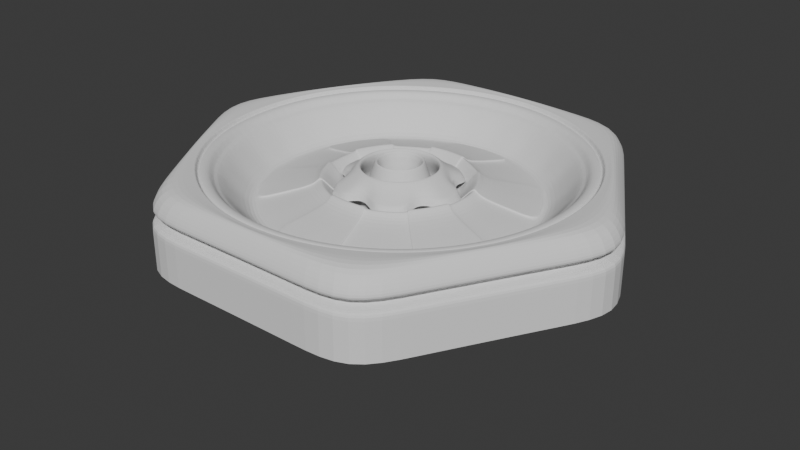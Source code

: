 # Source: flower88.blend  (saved by Blender 4.2.66; exported with 4.5.12 LTS)
import bpy
from mathutils import Matrix  # noqa: F401  (used for matrix-valued properties, if any)

bpy.ops.wm.read_factory_settings(use_empty=True)
scene = bpy.context.scene
scene.name = 'Scene'

# ---- collections
col_collection = bpy.data.collections.new('Collection'); scene.collection.children.link(col_collection)

# ---- world
world_world = bpy.data.worlds.new('World'); scene.world = world_world
world_world.use_nodes = True; world_world.node_tree.nodes.clear()
_N = world_world.node_tree.nodes; _L = world_world.node_tree.links
n0 = _N.new('ShaderNodeOutputWorld'); n0.name = 'World Output'; n0.location = (300, 300)
n1 = _N.new('ShaderNodeBackground'); n1.name = 'Background'; n1.location = (10, 300)
n1.inputs[0].default_value = (0.05088, 0.05088, 0.05088, 1.0)
_L.new(n1.outputs[0], n0.inputs[0])
n0.is_active_output = True
world_world.color = (0.05088, 0.05088, 0.05088)
world_world.use_sun_shadow = False
world_world.sun_shadow_jitter_overblur = 0.0

# ---- meshes
me_circle = bpy.data.meshes.new('Circle')
me_circle.from_pydata([], [], [])
_uv = me_circle.uv_layers.new(name='UVMap')
_uv.uv.foreach_set('vector', [])
me_circle.update()
me_circle_002 = bpy.data.meshes.new('Circle.002')
me_circle_002.from_pydata([], [], [])
_uv = me_circle_002.uv_layers.new(name='UVMap')
_uv.uv.foreach_set('vector', [])
me_circle_002.update()
me_cylinder = bpy.data.meshes.new('Cylinder')
me_cylinder.from_pydata([(0.3731, -0.09991, -0.04451), (0.2598, 0.15, -0.1383), (0.2905, 0.0778, -0.1379), (0.2598, -0.15, -0.1383), (0.2905, -0.0778, -0.1379), (0.0, 0.0, 0.0), (0.07641, 0.04412, 0.001013), (0.07641, -0.04412, 0.001013), (0.08838, 0.0, 0.001172), (0.08547, 0.02289, 0.001133), (0.08547, -0.02289, 0.001133), (0.2834, 0.09205, -0.0598), (0.2864, -0.08209, -0.0598), (0.2408, -0.0253, -0.04911), (0.2573, 0.1486, -0.06027), (0.2573, -0.1486, -0.06027), (0.1542, 0.089, -0.1455), (0.1542, -0.089, -0.1455), (0.1783, 0.0, -0.1452), (0.1724, 0.04617, -0.1453), (0.1724, -0.04617, -0.1453), (0.2008, 0.1159, -0.1145), (0.2008, -0.1159, -0.1145), (0.231, -0.02427, -0.1145), (0.2212, 0.07175, -0.1145), (0.2235, -0.06398, -0.1145), (0.09922, 0.05728, 0.03874), (0.09922, -0.05728, 0.03874), (0.1148, 0.0, 0.03895), (0.111, 0.02972, 0.0389), (0.111, -0.02972, 0.0389), (0.1052, 0.06075, 0.02648), (0.1052, -0.06075, 0.02648), (0.1217, 0.0, 0.0267), (0.1177, 0.03152, 0.02664), (0.1177, -0.03152, 0.02664), (0.07641, 0.04412, -0.6913), (0.07641, -0.04412, -0.6913), (0.08838, 0.0, -0.6911), (0.08547, 0.02289, -0.6912), (0.08547, -0.02289, -0.6912), (0.1833, -0.05253, 0.02467), (0.1813, 0.05891, 0.02467), (0.1891, -0.01987, 0.02437), (0.1647, 0.09507, 0.02437), (0.1647, -0.09507, 0.02437), (0.2957, 0.09606, -0.0624), (0.2989, -0.08566, -0.0624), (0.2513, -0.0264, -0.05125), (0.2685, 0.155, -0.0629), (0.2685, -0.155, -0.0629), (0.3137, 0.1019, -0.1025), (0.3171, -0.09089, -0.1025), (0.2666, -0.02801, -0.08392), (0.2849, 0.1645, -0.103), (0.2849, -0.1645, -0.103), (0.1956, 0.1129, -0.1397), (0.1956, -0.1129, -0.1397), (0.225, -0.02364, -0.1397), (0.2154, 0.06989, -0.1397), (0.2177, -0.06231, -0.1397), (0.1956, 0.1129, -0.6081), (0.1956, -0.1129, -0.6081), (0.225, -0.02364, -0.6077), (0.2154, 0.06989, -0.6078), (0.2177, -0.06231, -0.6078), (0.1558, -0.08998, -0.02389), (0.1735, -0.04968, -0.02363), (0.1792, -0.01883, -0.02369), (0.1716, 0.05571, -0.02363), (0.1558, 0.08998, -0.02389), (0.2316, 0.02429, -0.1145), (0.2416, 0.02542, -0.04999), (0.1898, 0.01997, 0.02505), (0.2521, 0.02653, -0.05216), (0.2675, 0.02815, -0.08554), (0.2256, 0.02365, -0.1397), (0.2256, 0.02365, -0.621), (0.1797, 0.01887, -0.02418), (0.2201, -0.06309, -0.01955), (0.2178, 0.07075, -0.01955), (0.1978, 0.1142, -0.01991), (0.1978, -0.1142, -0.01991), (0.2271, -0.02387, -0.01991), (0.2279, 0.02398, -0.02016), (0.3253, -0.1878, -0.05995), (0.2649, -0.07095, -0.1347), (0.2369, -0.1368, -0.1351), (0.2649, 0.07095, -0.1347), (0.2369, 0.1368, -0.1351), (0.274, 0.0, -0.1346), (0.3587, 0.09607, -0.03895), (0.3207, 0.1852, -0.05126), (0.3587, 0.09607, -0.05076), (0.3207, -0.1852, -0.05126), (0.3587, -0.09607, -0.05076), (0.371, 0.0, -0.03879), (0.3335, 0.1926, -0.05684), (0.3731, 0.09991, -0.05631), (0.3335, -0.1926, -0.05684), (0.3731, -0.09991, -0.05631), (0.3587, -0.09607, -0.03895), (0.3562, 0.2056, -0.08968), (0.3984, 0.1067, -0.08912), (0.3562, -0.2056, -0.08968), (0.3984, -0.1067, -0.08912), (0.274, 0.0, -0.1228), (0.4747, 0.2741, -0.1195), (0.531, 0.1422, -0.1188), (0.4747, -0.2741, -0.1195), (0.531, -0.1422, -0.1188), (0.2649, -0.07095, -0.1229), (0.5006, 0.289, -0.1261), (0.56, 0.15, -0.1253), (0.5006, -0.289, -0.1261), (0.56, -0.15, -0.1253), (0.6841, 0.0, -0.1477), (0.5915, 0.3415, -0.1489), (0.6615, 0.1772, -0.148), (0.5915, -0.3415, -0.1489), (0.6615, -0.1772, -0.148), (0.7296, 0.0, -0.1575), (0.6308, 0.3642, -0.1588), (0.7055, 0.1889, -0.1578), (0.6308, -0.3642, -0.1588), (0.7055, -0.1889, -0.1578), (0.8548, 0.0, 0.005855), (0.739, 0.4267, 0.00432), (0.8266, 0.2214, 0.005481), (0.739, -0.4267, 0.00432), (0.8266, -0.2214, 0.005481), (0.8819, 0.0, 0.006041), (0.7624, 0.4402, 0.004457), (0.8528, 0.2284, 0.005655), (0.7624, -0.4402, 0.004457), (0.8528, -0.2284, 0.005655), (0.9006, 0.0, 0.045), (0.7786, 0.4495, 0.04338), (0.8709, 0.2332, 0.0446), (0.7786, -0.4495, 0.04338), (0.8709, -0.2332, 0.0446), (0.9401, 0.0, 0.04697), (0.8127, 0.4692, 0.04528), (0.909, 0.2434, 0.04656), (0.8127, -0.4692, 0.04528), (0.909, -0.2434, 0.04656), (0.945, 0.0, 0.03603), (0.817, 0.4717, 0.03433), (0.9138, 0.2447, 0.03561), (0.817, -0.4717, 0.03433), (0.9138, -0.2447, 0.03561), (0.9565, 0.0, 0.03647), (0.8269, 0.4774, 0.03475), (0.9249, 0.2477, 0.03605), (0.8269, -0.4774, 0.03475), (0.9249, -0.2477, 0.03605), (0.9631, 0.0, 0.05696), (0.8326, 0.4807, 0.05523), (0.9313, 0.2494, 0.05654), (0.8326, -0.4807, 0.05523), (0.9313, -0.2494, 0.05654), (0.9714, 0.0, 0.05745), (0.8398, 0.4848, 0.0557), (0.9393, 0.2515, 0.05702), (0.8398, -0.4848, 0.0557), (0.9393, -0.2515, 0.05702), (0.9859, 0.0, 0.05831), (0.8523, 0.4921, 0.05654), (0.9533, 0.2553, 0.05788), (0.8523, -0.4921, 0.05654), (0.9533, -0.2553, 0.05788), (0.9995, 0.0, 0.06838), (0.9995, 0.5771, 0.0663), (0.9995, 0.2994, 0.06787), (0.9995, -0.5771, 0.0663), (0.9995, -0.2994, 0.06787), (1.052, 0.0, -0.02204), (1.052, 0.6072, -0.02422), (1.052, 0.315, -0.02257), (1.052, -0.6072, -0.02422), (1.052, -0.315, -0.02257), (1.052, 0.0, -0.05471), (1.052, 0.6072, -0.05689), (1.052, 0.315, -0.05524), (1.052, -0.6072, -0.05689), (1.052, -0.315, -0.05524), (0.9945, 0.0, -0.07083), (0.9945, 0.5742, -0.0729), (0.9945, 0.2979, -0.07134), (0.9945, -0.5742, -0.0729), (0.9945, -0.2979, -0.07134), (0.9945, 0.0, -0.09517), (0.9945, 0.5742, -0.09723), (0.9945, 0.2979, -0.09567), (0.9945, -0.5742, -0.09723), (0.9945, -0.2979, -0.09567), (1.06, 0.0, -0.1015), (1.06, 0.6122, -0.1037), (1.06, 0.3176, -0.102), (1.06, -0.6122, -0.1037), (1.06, -0.3176, -0.102), (1.06, 0.0, -0.1332), (1.06, 0.6122, -0.1354), (1.06, 0.3176, -0.1337), (1.06, -0.6122, -0.1354), (1.06, -0.3176, -0.1337), (1.06, 0.0, -0.3332), (1.06, 0.6122, -0.3354), (1.06, 0.3176, -0.3337), (1.06, -0.6122, -0.3354), (1.06, -0.3176, -0.3337), (0.5029, 0.2081, -0.1192), (0.5029, -0.2081, -0.1192), (0.3005, 0.0, -0.126), (0.2905, -0.0778, -0.1261), (0.5303, 0.2195, -0.1257), (0.5303, -0.2195, -0.1257), (0.2905, 0.0778, -0.1261), (0.2649, 0.07095, -0.1229), (0.6265, 0.2593, -0.1485), (0.6265, -0.2593, -0.1485), (0.6728, -0.08858, -0.1478), (0.6728, 0.08858, -0.1478), (0.6681, 0.2766, -0.1583), (0.6681, -0.2766, -0.1583), (0.7176, -0.09447, -0.1577), (0.7176, 0.09447, -0.1577), (0.7828, 0.324, 0.0049), (0.7828, -0.324, 0.0049), (0.8407, -0.1107, 0.005668), (0.8407, 0.1107, 0.005668), (0.2649, 0.07095, -0.1246), (0.2905, 0.0778, -0.1279), (0.2905, -0.0778, -0.1279), (0.2649, -0.07095, -0.1246), (0.274, 0.0, -0.1245), (0.3587, -0.09607, -0.04068), (0.3587, 0.09607, -0.04068), (0.3731, -0.09991, -0.04624), (0.3731, 0.09991, -0.04624), (0.3984, -0.1067, -0.07904), (0.3984, 0.1067, -0.07904), (0.531, 0.1422, -0.1087), (0.531, -0.1422, -0.1087), (0.56, -0.15, -0.1152), (0.56, 0.15, -0.1152), (0.6728, -0.08858, -0.1378), (0.6841, 0.0, -0.1376), (0.6728, 0.08858, -0.1378), (0.6615, -0.1772, -0.1379), (0.6615, 0.1772, -0.1379), (0.3858, 0.0, -0.04434), (0.3731, 0.09991, -0.04451), (0.3984, -0.1067, -0.07732), (0.412, 0.0, -0.07714), (0.3984, 0.1067, -0.07732), (0.5401, -0.0711, -0.1069), (0.5491, 0.0, -0.1067), (0.5401, 0.0711, -0.1069), (0.531, 0.1422, -0.107), (0.531, -0.1422, -0.107), (0.5695, -0.07498, -0.1133), (0.5791, 0.0, -0.1132), (0.5695, 0.07498, -0.1133), (0.56, -0.15, -0.1135), (0.56, 0.15, -0.1135), (0.6728, -0.08858, -0.136), (0.6841, 0.0, -0.1359), (0.6728, 0.08858, -0.136), (0.6615, -0.1772, -0.1362), (0.6615, 0.1772, -0.1362)], [], [(9, 29, 26, 6), (8, 28, 29, 9), (10, 7, 27, 30), (8, 10, 30, 28), (29, 34, 31, 26), (28, 33, 34, 29), (30, 27, 32, 35), (28, 30, 35, 33), (9, 39, 38, 8), (7, 10, 40, 37), (10, 8, 38, 40), (6, 36, 39, 9), (84, 80, 42, 73), (81, 44, 42, 80), (82, 79, 41, 45), (83, 43, 41, 79), (93, 2, 232, 237), (113, 108, 242, 245), (89, 88, 2, 1), (86, 87, 3, 4), (32, 17, 20, 35), (19, 16, 31, 34), (18, 19, 34, 33), (20, 18, 33, 35), (66, 45, 41, 67), (68, 67, 41, 43), (78, 73, 42, 69), (69, 70, 21, 24), (12, 15, 50, 47), (72, 13, 48, 74), (13, 12, 47, 48), (14, 11, 46, 49), (74, 48, 53, 75), (47, 50, 55, 52), (48, 47, 52, 53), (49, 46, 51, 54), (24, 21, 56, 59), (71, 24, 59, 76), (22, 25, 60, 57), (25, 23, 58, 60), (59, 56, 61, 64), (76, 59, 64, 77), (57, 60, 65, 62), (60, 58, 63, 65), (42, 44, 70, 69), (71, 78, 69, 24), (23, 25, 67, 68), (22, 66, 67, 25), (23, 68, 78, 71), (58, 76, 77, 63), (23, 71, 76, 58), (46, 74, 75, 51), (11, 72, 74, 46), (68, 43, 73, 78), (83, 84, 73, 43), (13, 72, 84, 83), (13, 83, 79, 12), (15, 12, 79, 82), (14, 81, 80, 11), (72, 11, 80, 84), (4, 3, 94, 95), (115, 120, 249, 244), (88, 90, 235, 231), (1, 2, 93, 92), (222, 118, 250, 248), (92, 93, 98, 97), (2, 88, 231, 232), (95, 94, 99, 100), (105, 110, 243, 240), (97, 98, 103, 102), (110, 115, 244, 243), (100, 99, 104, 105), (102, 103, 108, 211, 107), (4, 95, 236, 233), (105, 104, 109, 212, 110), (120, 221, 246, 249), (116, 222, 248, 247), (211, 108, 113, 215), (103, 98, 239, 241), (212, 109, 114, 216), (221, 116, 247, 246), (215, 113, 118, 219), (108, 103, 241, 242), (216, 114, 119, 220), (221, 120, 125, 225), (219, 118, 123, 223), (222, 116, 121, 226), (220, 119, 124, 224), (225, 125, 130, 229), (223, 123, 128, 227), (226, 121, 126, 230), (224, 124, 129, 228), (126, 229, 130, 135, 131), (127, 227, 128, 133, 132), (128, 230, 126, 131, 133), (130, 228, 129, 134, 135), (135, 134, 139, 140), (131, 135, 140, 136), (132, 133, 138, 137), (133, 131, 136, 138), (138, 136, 141, 143), (140, 139, 144, 145), (136, 140, 145, 141), (137, 138, 143, 142), (143, 141, 146, 148), (145, 144, 149, 150), (141, 145, 150, 146), (142, 143, 148, 147), (148, 146, 151, 153), (150, 149, 154, 155), (146, 150, 155, 151), (147, 148, 153, 152), (153, 151, 156, 158), (155, 154, 159, 160), (151, 155, 160, 156), (152, 153, 158, 157), (157, 158, 163, 162), (158, 156, 161, 163), (160, 159, 164, 165), (156, 160, 165, 161), (163, 161, 166, 168), (165, 164, 169, 170), (161, 165, 170, 166), (162, 163, 168, 167), (168, 166, 171, 173), (170, 169, 174, 175), (166, 170, 175, 171), (167, 168, 173, 172), (171, 175, 180, 176), (172, 173, 178, 177), (173, 171, 176, 178), (175, 174, 179, 180), (180, 179, 184, 185), (176, 180, 185, 181), (177, 178, 183, 182), (178, 176, 181, 183), (183, 181, 186, 188), (185, 184, 189, 190), (181, 185, 190, 186), (182, 183, 188, 187), (186, 190, 195, 191), (187, 188, 193, 192), (188, 186, 191, 193), (190, 189, 194, 195), (191, 195, 200, 196), (192, 193, 198, 197), (193, 191, 196, 198), (195, 194, 199, 200), (196, 200, 205, 201), (197, 198, 203, 202), (198, 196, 201, 203), (200, 199, 204, 205), (201, 205, 210, 206), (202, 203, 208, 207), (203, 201, 206, 208), (205, 204, 209, 210), (125, 224, 228, 130), (123, 226, 230, 128), (122, 223, 227, 127), (121, 225, 229, 126), (120, 220, 224, 125), (118, 222, 226, 123), (117, 219, 223, 122), (116, 221, 225, 121), (115, 216, 220, 120), (98, 93, 237, 239), (112, 215, 219, 117), (86, 4, 233, 234), (110, 212, 216, 115), (100, 105, 240, 238), (107, 211, 215, 112), (118, 113, 245, 250), (235, 234, 111, 106), (244, 249, 269, 264), (238, 240, 253, 0), (231, 235, 106, 218), (248, 250, 270, 268), (249, 246, 266, 269), (240, 243, 260, 253), (247, 248, 268, 267), (234, 233, 214, 111), (237, 232, 217, 91), (246, 247, 267, 266), (242, 241, 255, 259), (233, 236, 101, 214), (245, 242, 259, 265), (239, 237, 91, 252), (243, 244, 264, 260), (236, 238, 0, 101), (232, 231, 218, 217), (90, 86, 234, 235), (95, 100, 238, 236), (106, 111, 214, 213), (218, 106, 213, 217), (217, 213, 96, 91), (213, 214, 101, 96), (96, 101, 0, 251), (91, 96, 251, 252), (251, 0, 253, 254), (252, 251, 254, 255), (255, 254, 257, 258, 259), (254, 253, 260, 256, 257), (256, 260, 264, 261), (258, 257, 262, 263), (261, 264, 269, 266), (263, 262, 267, 268), (265, 263, 268, 270), (262, 261, 266, 267), (259, 258, 263, 265), (257, 256, 261, 262), (241, 239, 252, 255), (250, 245, 265, 270)])
_uv = me_cylinder.uv_layers.new(name='UVMap')
_uv.uv.foreach_set('vector', [0.0, 0.0, 0.0, 0.0, 0.0, 0.0, 0.0, 0.0, 0.0, 0.0, 0.0, 0.0, 0.0, 0.0, 0.0, 0.0, 0.0, 0.0, 0.0, 0.0, 0.0, 0.0, 0.0, 0.0, 0.0, 0.0, 0.0, 0.0, 0.0, 0.0, 0.0, 0.0, 0.0, 0.0, 0.0, 0.0, 0.0, 0.0, 0.0, 0.0, 0.0, 0.0, 0.0, 0.0, 0.0, 0.0, 0.0, 0.0, 0.0, 0.0, 0.0, 0.0, 0.0, 0.0, 0.0, 0.0, 0.0, 0.0, 0.0, 0.0, 0.0, 0.0, 0.0, 0.0, 0.0, 0.0, 0.0, 0.0, 0.0, 0.0, 0.0, 0.0, 0.0, 0.0, 0.0, 0.0, 0.0, 0.0, 0.0, 0.0, 0.0, 0.0, 0.0, 0.0, 0.0, 0.0, 0.0, 0.0, 0.0, 0.0, 0.0, 0.0, 0.0, 0.0, 0.0, 0.0, 0.0, 0.0, 0.0, 0.0, 0.0, 0.0, 0.0, 0.0, 0.0, 0.0, 0.0, 0.0, 0.0, 0.0, 0.0, 0.0, 0.0, 0.0, 0.0, 0.0, 0.0, 0.0, 0.0, 0.0, 0.0, 0.0, 0.0, 0.0, 0.0, 0.0, 0.0, 0.0, 0.0, 0.0, 0.0, 0.0, 0.0, 0.0, 0.0, 0.0, 0.0, 0.0, 0.0, 0.0, 0.0, 0.0, 0.0, 0.0, 0.0, 0.0, 0.0, 0.0, 0.0, 0.0, 0.0, 0.0, 0.0, 0.0, 0.0, 0.0, 0.0, 0.0, 0.0, 0.0, 0.0, 0.0, 0.0, 0.0, 0.0, 0.0, 0.0, 0.0, 0.0, 0.0, 0.0, 0.0, 0.0, 0.0, 0.0, 0.0, 0.0, 0.0, 0.0, 0.0, 0.0, 0.0, 0.0, 0.0, 0.0, 0.0, 0.0, 0.0, 0.0, 0.0, 0.0, 0.0, 0.0, 0.0, 0.0, 0.0, 0.0, 0.0, 0.0, 0.0, 0.0, 0.0, 0.0, 0.0, 0.0, 0.0, 0.0, 0.0, 0.0, 0.0, 0.0, 0.0, 0.0, 0.0, 0.0, 0.0, 0.0, 0.0, 0.0, 0.0, 0.0, 0.0, 0.0, 0.0, 0.0, 0.0, 0.0, 0.0, 0.0, 0.0, 0.0, 0.0, 0.0, 0.0, 0.0, 0.0, 0.0, 0.0, 0.0, 0.0, 0.0, 0.0, 0.0, 0.0, 0.0, 0.0, 0.0, 0.0, 0.0, 0.0, 0.0, 0.0, 0.0, 0.0, 0.0, 0.0, 0.0, 0.0, 0.0, 0.0, 0.0, 0.0, 0.0, 0.0, 0.0, 0.0, 0.0, 0.0, 0.0, 0.0, 0.0, 0.0, 0.0, 0.0, 0.0, 0.0, 0.0, 0.0, 0.0, 0.0, 0.0, 0.0, 0.0, 0.0, 0.0, 0.0, 0.0, 0.0, 0.0, 0.0, 0.0, 0.0, 0.0, 0.0, 0.0, 0.0, 0.0, 0.0, 0.0, 0.0, 0.0, 0.0, 0.0, 0.0, 0.0, 0.0, 0.0, 0.0, 0.0, 0.0, 0.0, 0.0, 0.0, 0.0, 0.0, 0.0, 0.0, 0.0, 0.0, 0.0, 0.0, 0.0, 0.0, 0.0, 0.0, 0.0, 0.0, 0.0, 0.0, 0.0, 0.0, 0.0, 0.0, 0.0, 0.0, 0.0, 0.0, 0.0, 0.0, 0.0, 0.0, 0.0, 0.0, 0.0, 0.0, 0.0, 0.0, 0.0, 0.0, 0.0, 0.0, 0.0, 0.0, 0.0, 0.0, 0.0, 0.0, 0.0, 0.0, 0.0, 0.0, 0.0, 0.0, 0.0, 0.0, 0.0, 0.0, 0.0, 0.0, 0.0, 0.0, 0.0, 0.0, 0.0, 0.0, 0.0, 0.0, 0.0, 0.0, 0.0, 0.0, 0.0, 0.0, 0.0, 0.0, 0.0, 0.0, 0.0, 0.0, 0.0, 0.0, 0.0, 0.0, 0.0, 0.0, 0.0, 0.0, 0.0, 0.0, 0.0, 0.0, 0.0, 0.0, 0.0, 0.0, 0.0, 0.0, 0.0, 0.0, 0.0, 0.0, 0.0, 0.0, 0.0, 0.0, 0.0, 0.0, 0.0, 0.0, 0.0, 0.0, 0.0, 0.0, 0.0, 0.0, 0.0, 0.0, 0.0, 0.0, 0.0, 0.0, 0.0, 0.0, 0.0, 0.0, 0.0, 0.0, 0.0, 0.0, 0.0, 0.0, 0.0, 0.0, 0.0, 0.0, 0.0, 0.0, 0.0, 0.0, 0.0, 0.0, 0.0, 0.0, 0.0, 0.0, 0.0, 0.0, 0.0, 0.0, 0.0, 0.0, 0.0, 0.0, 0.0, 0.0, 0.0, 0.0, 0.0, 0.0, 0.0, 0.0, 0.0, 0.0, 0.0, 0.0, 0.0, 0.0, 0.0, 0.0, 0.0, 0.0, 0.0, 0.0, 0.0, 0.0, 0.0, 0.0, 0.0, 0.0, 0.0, 0.0, 0.0, 0.0, 0.0, 0.0, 0.0, 0.0, 0.0, 0.0, 0.0, 0.0, 0.0, 0.0, 0.0, 0.0, 0.0, 0.0, 0.0, 0.0, 0.0, 0.0, 0.0, 0.0, 0.0, 0.0, 0.0, 0.0, 0.0, 0.0, 0.0, 0.0, 0.0, 0.0, 0.0, 0.0, 0.0, 0.0, 0.0, 0.0, 0.0, 0.0, 0.0, 0.0, 0.0, 0.0, 0.0, 0.0, 0.0, 0.0, 0.0, 0.0, 0.0, 0.0, 0.0, 0.0, 0.0, 0.0, 0.0, 0.0, 0.0, 0.0, 0.0, 0.0, 0.0, 0.0, 0.0, 0.0, 0.0, 0.0, 0.0, 0.0, 0.0, 0.0, 0.0, 0.0, 0.0, 0.0, 0.0, 0.0, 0.0, 0.0, 0.0, 0.0, 0.0, 0.0, 0.0, 0.0, 0.0, 0.0, 0.0, 0.0, 0.0, 0.0, 0.0, 0.0, 0.0, 0.0, 0.0, 0.0, 0.0, 0.0, 0.0, 0.0, 0.0, 0.0, 0.0, 0.0, 0.0, 0.0, 0.0, 0.0, 0.0, 0.0, 0.0, 0.0, 0.0, 0.0, 0.0, 0.0, 0.0, 0.0, 0.0, 0.0, 0.0, 0.0, 0.0, 0.0, 0.0, 0.0, 0.0, 0.0, 0.0, 0.0, 0.0, 0.0, 0.0, 0.0, 0.0, 0.0, 0.0, 0.0, 0.0, 0.0, 0.0, 0.0, 0.0, 0.0, 0.0, 0.0, 0.0, 0.0, 0.0, 0.0, 0.0, 0.0, 0.0, 0.0, 0.0, 0.0, 0.0, 0.0, 0.0, 0.0, 0.0, 0.0, 0.0, 0.0, 0.0, 0.0, 0.0, 0.0, 0.0, 0.0, 0.0, 0.0, 0.0, 0.0, 0.0, 0.0, 0.0, 0.0, 0.0, 0.0, 0.0, 0.0, 0.0, 0.0, 0.0, 0.0, 0.0, 0.0, 0.0, 0.0, 0.0, 0.0, 0.0, 0.0, 0.0, 0.0, 0.0, 0.0, 0.0, 0.0, 0.0, 0.0, 0.0, 0.0, 0.0, 0.0, 0.0, 0.0, 0.0, 0.0, 0.0, 0.0, 0.0, 0.0, 0.0, 0.0, 0.0, 0.0, 0.0, 0.0, 0.0, 0.0, 0.0, 0.0, 0.0, 0.0, 0.0, 0.0, 0.0, 0.0, 0.0, 0.0, 0.0, 0.0, 0.0, 0.0, 0.0, 0.0, 0.0, 0.0, 0.0, 0.0, 0.0, 0.0, 0.0, 0.0, 0.0, 0.0, 0.0, 0.0, 0.0, 0.0, 0.0, 0.0, 0.0, 0.0, 0.0, 0.0, 0.0, 0.0, 0.0, 0.0, 0.0, 0.0, 0.0, 0.0, 0.0, 0.0, 0.0, 0.0, 0.0, 0.0, 0.0, 0.0, 0.0, 0.0, 0.0, 0.0, 0.0, 0.0, 0.0, 0.0, 0.0, 0.0, 0.0, 0.0, 0.0, 0.0, 0.0, 0.0, 0.0, 0.0, 0.0, 0.0, 0.0, 0.0, 0.0, 0.0, 0.0, 0.0, 0.0, 0.0, 0.0, 0.0, 0.0, 0.0, 0.0, 0.0, 0.0, 0.0, 0.0, 0.0, 0.0, 0.0, 0.0, 0.0, 0.0, 0.0, 0.0, 0.0, 0.0, 0.0, 0.0, 0.0, 0.0, 0.0, 0.0, 0.0, 0.0, 0.0, 0.0, 0.0, 0.0, 0.0, 0.0, 0.0, 0.0, 0.0, 0.0, 0.0, 0.0, 0.0, 0.0, 0.0, 0.0, 0.0, 0.0, 0.0, 0.0, 0.0, 0.0, 0.0, 0.0, 0.0, 0.0, 0.0, 0.0, 0.0, 0.0, 0.0, 0.0, 0.0, 0.0, 0.0, 0.0, 0.0, 0.0, 0.0, 0.0, 0.0, 0.0, 0.0, 0.0, 0.0, 0.0, 0.0, 0.0, 0.0, 0.0, 0.0, 0.0, 0.0, 0.0, 0.0, 0.0, 0.0, 0.0, 0.0, 0.0, 0.0, 0.0, 0.0, 0.0, 0.0, 0.0, 0.0, 0.0, 0.0, 0.0, 0.0, 0.0, 0.0, 0.0, 0.0, 0.0, 0.0, 0.0, 0.0, 0.0, 0.0, 0.0, 0.0, 0.0, 0.0, 0.0, 0.0, 0.0, 0.0, 0.0, 0.0, 0.0, 0.0, 0.0, 0.0, 0.0, 0.0, 0.0, 0.0, 0.0, 0.0, 0.0, 0.0, 0.0, 0.0, 0.0, 0.0, 0.0, 0.0, 0.0, 0.0, 0.0, 0.0, 0.0, 0.0, 0.0, 0.0, 0.0, 0.0, 0.0, 0.0, 0.0, 0.0, 0.0, 0.0, 0.0, 0.0, 0.0, 0.0, 0.0, 0.0, 0.0, 0.0, 0.0, 0.0, 0.0, 0.0, 0.0, 0.0, 0.0, 0.0, 0.0, 0.0, 0.0, 0.0, 0.0, 0.0, 0.0, 0.0, 0.0, 0.0, 0.0, 0.0, 0.0, 0.0, 0.0, 0.0, 0.0, 0.0, 0.0, 0.0, 0.0, 0.0, 0.0, 0.0, 0.0, 0.0, 0.0, 0.0, 0.0, 0.0, 0.0, 0.0, 0.0, 0.0, 0.0, 0.0, 0.0, 0.0, 0.0, 0.0, 0.0, 0.0, 0.0, 0.0, 0.0, 0.0, 0.0, 0.0, 0.0, 0.0, 0.0, 0.0, 0.0, 0.0, 0.0, 0.0, 0.0, 0.0, 0.0, 0.0, 0.0, 0.0, 0.0, 0.0, 0.0, 0.0, 0.0, 0.0, 0.0, 0.0, 0.0, 0.0, 0.0, 0.0, 0.0, 0.0, 0.0, 0.0, 0.0, 0.0, 0.0, 0.0, 0.0, 0.0, 0.0, 0.0, 0.0, 0.0, 0.0, 0.0, 0.0, 0.0, 0.0, 0.0, 0.0, 0.0, 0.0, 0.0, 0.0, 0.0, 0.0, 0.0, 0.0, 0.0, 0.0, 0.0, 0.0, 0.0, 0.0, 0.0, 0.0, 0.0, 0.0, 0.0, 0.0, 0.0, 0.0, 0.0, 0.0, 0.0, 0.0, 0.0, 0.0, 0.0, 0.0, 0.0, 0.0, 0.0, 0.0, 0.0, 0.0, 0.0, 0.0, 0.0, 0.0, 0.0, 0.0, 0.0, 0.0, 0.0, 0.0, 0.0, 0.0, 0.0, 0.0, 0.0, 0.0, 0.0, 0.0, 0.0, 0.0, 0.0, 0.0, 0.0, 0.0, 0.0, 0.0, 0.0, 0.0, 0.0, 0.0, 0.0, 0.0, 0.0, 0.0, 0.0, 0.0, 0.0, 0.0, 0.0, 0.0, 0.0, 0.0, 0.0, 0.0, 0.0, 0.0, 0.0, 0.0, 0.0, 0.0, 0.0, 0.0, 0.0, 0.0, 0.0, 0.0, 0.0, 0.0, 0.0, 0.0, 0.0, 0.0, 0.0, 0.0, 0.0, 0.0, 0.0, 0.0, 0.0, 0.0, 0.0, 0.0, 0.0, 0.0, 0.0, 0.0, 0.0, 0.0, 0.0, 0.0, 0.0, 0.0, 0.0, 0.0, 0.0, 0.0, 0.0, 0.0, 0.0, 0.0, 0.0, 0.0, 0.0, 0.0, 0.0, 0.0, 0.0, 0.0, 0.0, 0.0, 0.0, 0.0, 0.0, 0.0, 0.0, 0.0, 0.0, 0.0, 0.0, 0.0, 0.0, 0.0, 0.0, 0.0, 0.0, 0.0, 0.0, 0.0, 0.0, 0.0, 0.0, 0.0, 0.0, 0.0, 0.0, 0.0, 0.0, 0.0, 0.0, 0.0, 0.0, 0.0, 0.0, 0.0, 0.0, 0.0, 0.0, 0.0, 0.0, 0.0, 0.0, 0.0, 0.0, 0.0, 0.0, 0.0, 0.0, 0.0, 0.0, 0.0, 0.0, 0.0, 0.0, 0.0, 0.0, 0.0, 0.0, 0.0, 0.0, 0.0, 0.0, 0.0, 0.0, 0.0, 0.0, 0.0, 0.0, 0.0, 0.0, 0.0, 0.0, 0.0, 0.0, 0.0, 0.0, 0.0, 0.0, 0.0, 0.0, 0.0, 0.0, 0.0, 0.0, 0.0, 0.0, 0.0, 0.0, 0.0, 0.0, 0.0, 0.0, 0.0, 0.0, 0.0, 0.0, 0.0, 0.0, 0.0, 0.0, 0.0, 0.0, 0.0, 0.0, 0.0, 0.0, 0.0, 0.0, 0.0, 0.0, 0.0, 0.0, 0.0, 0.0, 0.0, 0.0, 0.0, 0.0, 0.0, 0.0, 0.0, 0.0, 0.0, 0.0, 0.0, 0.0, 0.0, 0.0, 0.0, 0.0, 0.0, 0.0, 0.0, 0.0, 0.0, 0.0, 0.0, 0.0, 0.0, 0.0, 0.0, 0.0, 0.0, 0.0, 0.0, 0.0, 0.0, 0.0, 0.0, 0.0, 0.0, 0.0, 0.0, 0.0, 0.0, 0.0, 0.0, 0.0, 0.0, 0.0, 0.0, 0.0, 0.0, 0.0, 0.0, 0.0, 0.0, 0.0, 0.0, 0.0, 0.0, 0.0, 0.0, 0.0, 0.0, 0.0, 0.0, 0.0, 0.0, 0.0, 0.0, 0.0, 0.0, 0.0, 0.0, 0.0, 0.0, 0.0, 0.0, 0.0, 0.0, 0.0, 0.0, 0.0, 0.0, 0.0, 0.0, 0.0, 0.0, 0.0, 0.0, 0.0, 0.0, 0.0, 0.0, 0.0, 0.0, 0.0, 0.0, 0.0, 0.0, 0.0, 0.0, 0.0, 0.0, 0.0, 0.0, 0.0, 0.0, 0.0, 0.0, 0.0, 0.0, 0.0, 0.0, 0.0, 0.0, 0.0, 0.0, 0.0, 0.0, 0.0, 0.0, 0.0, 0.0, 0.0, 0.0, 0.0, 0.0, 0.0, 0.0, 0.0, 0.0, 0.0, 0.0, 0.0, 0.0, 0.0, 0.0, 0.0, 0.0, 0.0, 0.0, 0.0, 0.0, 0.0, 0.0, 0.0, 0.0, 0.0, 0.0, 0.0, 0.0, 0.0, 0.0, 0.0, 0.0, 0.0, 0.0, 0.0, 0.0, 0.0, 0.0, 0.0, 0.0, 0.0, 0.0, 0.0, 0.0, 0.0, 0.0, 0.0, 0.0, 0.0, 0.0, 0.0, 0.0, 0.0, 0.0, 0.0, 0.0, 0.0, 0.0, 0.0, 0.0, 0.0, 0.0, 0.0, 0.0, 0.0, 0.0, 0.0, 0.0, 0.0, 0.0, 0.0, 0.0, 0.0, 0.0, 0.0, 0.0, 0.0, 0.0, 0.0, 0.0, 0.0, 0.0, 0.0, 0.0, 0.0, 0.0, 0.0, 0.0, 0.0, 0.0, 0.0, 0.0, 0.0, 0.0, 0.0, 0.0, 0.0, 0.0, 0.0, 0.0, 0.0, 0.0, 0.0, 0.0, 0.0, 0.0, 0.0, 0.0, 0.0, 0.0, 0.0, 0.0, 0.0, 0.0, 0.0, 0.0, 0.0, 0.0, 0.0, 0.0, 0.0, 0.0, 0.0, 0.0, 0.0, 0.0, 0.0, 0.0, 0.0, 0.0, 0.0, 0.0, 0.0, 0.0, 0.0, 0.0, 0.0, 0.0, 0.0, 0.0, 0.0, 0.0, 0.0, 0.0, 0.0, 0.0, 0.0, 0.0, 0.0, 0.0, 0.0, 0.0, 0.0, 0.0, 0.0, 0.0, 0.0, 0.0, 0.0, 0.0, 0.0, 0.0, 0.0, 0.0, 0.0, 0.0, 0.0, 0.0, 0.0, 0.0, 0.0, 0.0, 0.0, 0.0, 0.0, 0.0, 0.0, 0.0, 0.0, 0.0, 0.0, 0.0, 0.0, 0.0, 0.0, 0.0, 0.0, 0.0, 0.0, 0.0, 0.0, 0.0, 0.0, 0.0, 0.0, 0.0, 0.0, 0.0, 0.0, 0.0, 0.0, 0.0, 0.0, 0.0, 0.0, 0.0, 0.0, 0.0, 0.0, 0.0, 0.0, 0.0, 0.0, 0.0, 0.0, 0.0, 0.0, 0.0, 0.0, 0.0, 0.0, 0.0, 0.0, 0.0, 0.0, 0.0, 0.0, 0.0, 0.0, 0.0, 0.0, 0.0, 0.0, 0.0, 0.0, 0.0, 0.0, 0.0, 0.0, 0.0, 0.0, 0.0, 0.0, 0.0, 0.0, 0.0, 0.0, 0.0, 0.0, 0.0, 0.0, 0.0, 0.0, 0.0, 0.0, 0.0, 0.0, 0.0, 0.0, 0.0, 0.0, 0.0, 0.0, 0.0, 0.0, 0.0, 0.0, 0.0, 0.0, 0.0, 0.0, 0.0, 0.0, 0.0, 0.0, 0.0, 0.0, 0.0, 0.0, 0.0, 0.0, 0.0, 0.0, 0.0])
me_cylinder.update()
me_cylinder_001 = bpy.data.meshes.new('Cylinder.001')
me_cylinder_001.from_pydata([], [], [])
_uv = me_cylinder_001.uv_layers.new(name='UVMap')
_uv.uv.foreach_set('vector', [])
me_cylinder_001.update()

# ---- objects
ob_circle = bpy.data.objects.new('Circle', me_circle)
ob_empty30 = bpy.data.objects.new('Empty30', None)
ob_empty15 = bpy.data.objects.new('Empty15', None)
ob_circle_002 = bpy.data.objects.new('Circle.002', me_circle_002)
ob_cylinder = bpy.data.objects.new('Cylinder', me_cylinder)
ob_empty = bpy.data.objects.new('Empty', None)
ob_cylinder_001 = bpy.data.objects.new('Cylinder.001', me_cylinder_001)

# ---- transforms, parenting, visibility, modifiers, constraints
ob_circle.location = (0.0, 0.0, 0.0)
_m = ob_circle.modifiers.new('Mirror', 'MIRROR')
_m = ob_circle.modifiers.new('Array', 'ARRAY')
_m.count = 6
_m.use_relative_offset = False
_m.use_merge_vertices = True
_m.use_object_offset = True
_m.offset_object = ob_empty30
ob_empty30.location = (0.0, 0.0, 0.0)
ob_empty30.rotation_euler = (0.0, -0.0, 1.047)
ob_empty30.empty_display_type = 'CUBE'
ob_empty15.location = (0.0, 0.0, 0.0)
ob_empty15.rotation_euler = (0.0, -0.0, 0.5236)
ob_empty15.empty_display_type = 'CUBE'
ob_circle_002.location = (0.0, 0.0, 0.0)
_m = ob_circle_002.modifiers.new('Mirror', 'MIRROR')
_m = ob_circle_002.modifiers.new('Array', 'ARRAY')
_m.count = 12
_m.use_relative_offset = False
_m.use_merge_vertices = True
_m.merge_threshold = 0.005
_m.use_object_offset = True
_m.offset_object = ob_empty15
_m = ob_circle_002.modifiers.new('Subdivision', 'SUBSURF')
_m.levels = 4
ob_cylinder.location = (0.0, 0.0, 0.0)
ob_cylinder.rotation_euler = (0.0, 0.0, 1.571)
_m = ob_cylinder.modifiers.new('Array', 'ARRAY')
_m.count = 6
_m.use_relative_offset = False
_m.use_merge_vertices = True
_m.use_merge_vertices_cap = True
_m.use_object_offset = True
_m.offset_object = ob_empty
_m = ob_cylinder.modifiers.new('Subdivision', 'SUBSURF')
_m.levels = 3
ob_empty.location = (0.0, 0.0, 0.0)
ob_empty.rotation_euler = (0.0, 0.0, 0.5236)
ob_cylinder_001.location = (0.0, 0.0, 0.0)
ob_cylinder_001.rotation_euler = (0.0, 0.0, 1.571)
_m = ob_cylinder_001.modifiers.new('Array', 'ARRAY')
_m.count = 6
_m.use_relative_offset = False
_m.use_merge_vertices = True
_m.use_merge_vertices_cap = True
_m.use_object_offset = True
_m.offset_object = ob_empty
_m = ob_cylinder_001.modifiers.new('Subdivision', 'SUBSURF')
_m.levels = 3

# ---- collection membership
col_collection.objects.link(ob_circle)
col_collection.objects.link(ob_empty30)
col_collection.objects.link(ob_empty15)
col_collection.objects.link(ob_circle_002)
col_collection.objects.link(ob_cylinder)
col_collection.objects.link(ob_empty)
col_collection.objects.link(ob_cylinder_001)

# ---- scene / render settings (as saved in the file)
scene.frame_start = 1; scene.frame_end = 250; scene.frame_set(42)
scene.render.engine = 'BLENDER_EEVEE_NEXT'
scene.cycles.sampling_pattern = 'TABULATED_SOBOL'
scene.eevee.ray_tracing_options.trace_max_roughness = 0.0
bpy.context.view_layer.update()

# ---- added for rendering (the .blend has no active camera and no usable light): camera, sun
cam_auto = bpy.data.cameras.new('AutoCamera')
cam_auto.lens = 50.0
cam_auto.sensor_width = 36.0
cam_auto.clip_end = 1000.0
ob_auto_camera = bpy.data.objects.new('AutoCamera', cam_auto)
scene.collection.objects.link(ob_auto_camera)
ob_auto_camera.location = (3.07835, -3.69402, 2.15123)
ob_auto_camera.rotation_euler = (1.09748, -7.21219e-08, 0.694738)
scene.camera = ob_auto_camera
light_auto_sun = bpy.data.lights.new('AutoSun', 'SUN')
light_auto_sun.energy = 3.0
light_auto_sun.angle = 0.0523599
ob_auto_sun = bpy.data.objects.new('AutoSun', light_auto_sun)
scene.collection.objects.link(ob_auto_sun)
ob_auto_sun.rotation_euler = (0.872665, 0.174533, 0.523599)
bpy.context.view_layer.update()
